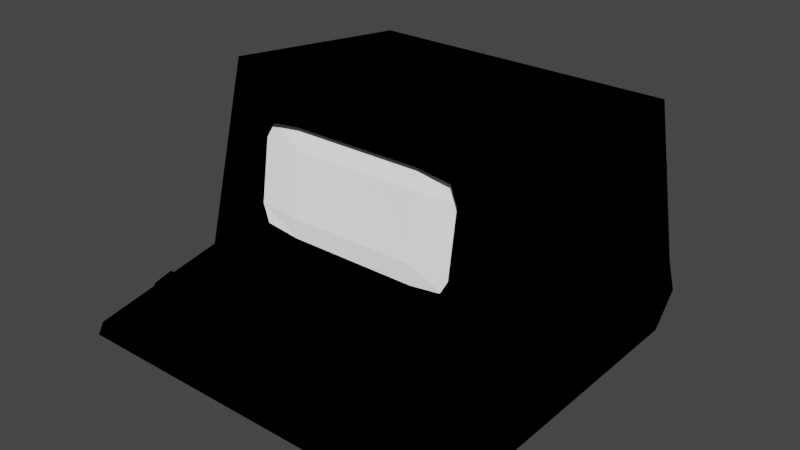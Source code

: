 # Source: terminal.blend  (saved by Blender 2.82.7; exported with 4.5.12 LTS)
import bpy
from mathutils import Matrix  # noqa: F401  (used for matrix-valued properties, if any)

bpy.ops.wm.read_factory_settings(use_empty=True)
scene = bpy.context.scene
scene.name = 'Scene'

# ---- collections
col_collection = bpy.data.collections.new('Collection'); scene.collection.children.link(col_collection)

# ---- images (referenced by path relative to the original .blend; pixels are not part of the script)
import os
ASSET_DIR = os.environ.get("B2B_ASSET_DIR", "")  # directory of the original .blend (textures are referenced by path, not embedded)
HERE = os.path.dirname(os.path.abspath(__file__))  # packed textures are extracted next to this script under _unpacked/

def load_image(name, relpath, width, height, colorspace="sRGB"):
    """Load a texture the original file referenced (path relative to the .blend, or extracted next to this script)."""
    p = next((c for c in (os.path.join(HERE, relpath), os.path.join(ASSET_DIR, relpath)) if relpath and os.path.exists(c)), "")
    if p:
        img = bpy.data.images.load(p, check_existing=True)
        img.name = name
    else:  # same state as the original file: an image datablock whose file is absent (Cycles renders it pink)
        img = bpy.data.images.new(name, width, height)
        img.source = "FILE"
        img.filepath = "//" + (relpath or name)
    img.colorspace_settings.name = colorspace
    return img
img_emission_map = load_image('Emission Map', 'Terminal_Emission.png', 1024, 1024, 'sRGB')

# ---- materials (node trees are filled in below, after node groups)
mat_terminal_hull = bpy.data.materials.new('Terminal Hull')
mat_terminal_hull.alpha_threshold = 0.0
mat_terminal_hull.line_color = (0.0, 0.0, 0.0, 1.0)
mat_terminal_hull_darker = bpy.data.materials.new('Terminal Hull Darker')
mat_terminal_screen = bpy.data.materials.new('Terminal Screen')
mat_keyboard = bpy.data.materials.new('Keyboard')
mat_black = bpy.data.materials.new('Black')
mat_white = bpy.data.materials.new('White')
mat_texture = bpy.data.materials.new('Texture')

# ---- material node trees
mat_terminal_hull.use_nodes = True; mat_terminal_hull.node_tree.nodes.clear()
_N = mat_terminal_hull.node_tree.nodes; _L = mat_terminal_hull.node_tree.links
n0 = _N.new('ShaderNodeOutputMaterial'); n0.name = 'Material Output'; n0.location = (257, 137)
n1 = _N.new('ShaderNodeBsdfDiffuse'); n1.name = 'Diffuse BSDF'; n1.location = (57, 137)
n1.inputs[0].default_value = (0.04231, 0.06301, 0.08022, 1.0)
n2 = _N.new('ShaderNodeTexImage'); n2.name = 'Image Texture.001'; n2.location = (-433, 302)
n2.image = img_emission_map
_L.new(n1.outputs[0], n0.inputs[0])
n0.is_active_output = True
mat_terminal_hull_darker.use_nodes = True; mat_terminal_hull_darker.node_tree.nodes.clear()
_N = mat_terminal_hull_darker.node_tree.nodes; _L = mat_terminal_hull_darker.node_tree.links
n0 = _N.new('ShaderNodeOutputMaterial'); n0.name = 'Material Output'; n0.location = (300, 300)
n1 = _N.new('ShaderNodeBsdfDiffuse'); n1.name = 'Diffuse BSDF'; n1.location = (10, 300)
n1.inputs[0].default_value = (0.02956, 0.04092, 0.05448, 1.0)
n1.inputs[1].default_value = 0.5
n2 = _N.new('ShaderNodeTexImage'); n2.name = 'Image Texture'; n2.location = (-357, 245)
n2.image = img_emission_map
_L.new(n1.outputs[0], n0.inputs[0])
n0.is_active_output = True
mat_terminal_screen.use_nodes = True; mat_terminal_screen.node_tree.nodes.clear()
_N = mat_terminal_screen.node_tree.nodes; _L = mat_terminal_screen.node_tree.links
n0 = _N.new('ShaderNodeOutputMaterial'); n0.name = 'Material Output'; n0.location = (300, 300)
n1 = _N.new('ShaderNodeBsdfDiffuse'); n1.name = 'Diffuse BSDF'; n1.location = (10, 300)
n1.inputs[0].default_value = (0.8228, 0.2874, 0.01681, 1.0)
n1.inputs[1].default_value = 0.5
n2 = _N.new('ShaderNodeTexImage'); n2.name = 'Image Texture'; n2.location = (-357, 245)
n2.image = img_emission_map
_L.new(n1.outputs[0], n0.inputs[0])
n0.is_active_output = True
mat_keyboard.use_nodes = True; mat_keyboard.node_tree.nodes.clear()
_N = mat_keyboard.node_tree.nodes; _L = mat_keyboard.node_tree.links
n0 = _N.new('ShaderNodeOutputMaterial'); n0.name = 'Material Output'; n0.location = (300, 300)
n1 = _N.new('ShaderNodeBsdfDiffuse'); n1.name = 'Diffuse BSDF'; n1.location = (10, 300)
n1.inputs[0].default_value = (1.0, 1.0, 1.0, 1.0)
n1.inputs[1].default_value = 0.5
n2 = _N.new('ShaderNodeTexImage'); n2.name = 'Image Texture'; n2.location = (-357, 245)
n2.image = img_emission_map
_L.new(n1.outputs[0], n0.inputs[0])
n0.is_active_output = True
mat_black.use_nodes = True; mat_black.node_tree.nodes.clear()
_N = mat_black.node_tree.nodes; _L = mat_black.node_tree.links
n0 = _N.new('ShaderNodeOutputMaterial'); n0.name = 'Material Output'; n0.location = (300, 300)
n1 = _N.new('ShaderNodeBsdfDiffuse'); n1.name = 'Diffuse BSDF'; n1.location = (10, 300)
n1.inputs[0].default_value = (0.0, 0.0, 0.0, 1.0)
n1.inputs[1].default_value = 0.5
n2 = _N.new('ShaderNodeTexImage'); n2.name = 'Image Texture'; n2.location = (-357, 245)
n2.image = img_emission_map
_L.new(n1.outputs[0], n0.inputs[0])
n0.is_active_output = True
mat_white.use_nodes = True; mat_white.node_tree.nodes.clear()
_N = mat_white.node_tree.nodes; _L = mat_white.node_tree.links
n0 = _N.new('ShaderNodeOutputMaterial'); n0.name = 'Material Output'; n0.location = (300, 300)
n1 = _N.new('ShaderNodeBsdfDiffuse'); n1.name = 'Diffuse BSDF'; n1.location = (10, 300)
n1.inputs[0].default_value = (1.0, 1.0, 1.0, 1.0)
n1.inputs[1].default_value = 0.5
n2 = _N.new('ShaderNodeTexImage'); n2.name = 'Image Texture'; n2.location = (-357, 245)
n2.image = img_emission_map
_L.new(n1.outputs[0], n0.inputs[0])
n0.is_active_output = True
mat_texture.use_nodes = True; mat_texture.node_tree.nodes.clear()
_N = mat_texture.node_tree.nodes; _L = mat_texture.node_tree.links
n0 = _N.new('ShaderNodeOutputMaterial'); n0.name = 'Material Output'; n0.location = (300, 300)
n1 = _N.new('ShaderNodeBsdfDiffuse'); n1.name = 'Diffuse BSDF'; n1.location = (10, 300)
n1.inputs[1].default_value = 0.5
n2 = _N.new('ShaderNodeTexImage'); n2.name = 'Image Texture'; n2.location = (-357, 245)
n2.image = img_emission_map
_L.new(n1.outputs[0], n0.inputs[0])
n0.is_active_output = True

# ---- world
world_world = bpy.data.worlds.new('World'); scene.world = world_world
world_world.use_nodes = True; world_world.node_tree.nodes.clear()
_N = world_world.node_tree.nodes; _L = world_world.node_tree.links
n0 = _N.new('ShaderNodeOutputWorld'); n0.name = 'World Output'; n0.location = (300, 300)
n1 = _N.new('ShaderNodeBackground'); n1.name = 'Background'; n1.location = (10, 300)
n1.inputs[0].default_value = (0.05088, 0.05088, 0.05088, 1.0)
_L.new(n1.outputs[0], n0.inputs[0])
n0.is_active_output = True
world_world.color = (0.05088, 0.05088, 0.05088)
world_world.use_sun_shadow = False
world_world.sun_shadow_jitter_overblur = 0.0

# ---- meshes
me_cube_001 = bpy.data.meshes.new('Cube.001')
me_cube_001.from_pydata([(-0.9723, -1.005, -0.1665), (-0.9723, -0.8476, 0.8686), (-1.389, 1.063, -0.4378), (-1.21, 0.9833, 0.9186), (1.217, -1.005, -0.1665), (1.217, -0.8476, 0.8686), (1.628, 1.063, -0.4378), (1.461, 0.9833, 0.9186), (-1.476, -1.011, -0.7959), (-1.445, 1.063, -0.6736), (1.715, -1.011, -0.7959), (1.685, 1.063, -0.6736), (-1.389, -1.043, -1.024), (-1.389, 0.9584, -1.024), (1.628, -1.043, -1.024), (1.628, 0.9584, -1.024), (-1.445, -2.15, -0.6827), (1.685, -2.15, -0.6736), (-1.476, -2.182, -0.7959), (1.715, -2.182, -0.7959), (-1.389, -1.974, -1.024), (1.628, -1.974, -1.024), (-1.389, -1.043, -0.4378), (-1.21, -0.8029, 1.139), (1.461, -0.8029, 1.139), (1.628, -1.043, -0.4378), (-0.9723, -0.9729, 0.04033), (-0.9723, -0.9409, 0.2472), (-0.9723, -0.9094, 0.4542), (-0.9723, -0.8783, 0.6613), (1.217, -0.8783, 0.6613), (1.217, -0.9094, 0.4542), (1.217, -0.9409, 0.2472), (1.217, -0.9729, 0.04033), (-0.5344, -1.0, -0.1678), (-0.09643, -0.9955, -0.1689), (0.3415, -0.9955, -0.1689), (0.7795, -1.0, -0.1678), (0.7795, -0.8423, 0.8672), (0.3415, -0.8378, 0.8661), (-0.09643, -0.8378, 0.8661), (-0.5344, -0.8423, 0.8672), (-0.06167, -0.9849, 0.637), (0.3068, -0.9849, 0.637), (0.6752, -0.9849, 0.637), (-0.4301, -0.9849, 0.637), (-0.06167, -1.011, 0.4629), (0.3068, -1.011, 0.4629), (0.6752, -1.011, 0.4629), (-0.4301, -1.011, 0.4629), (-0.06167, -1.038, 0.2888), (0.3068, -1.038, 0.2888), (0.6752, -1.038, 0.2888), (-0.4301, -1.038, 0.2888), (-0.06167, -1.064, 0.1146), (0.3068, -1.064, 0.1146), (0.6752, -1.064, 0.1146), (-0.4301, -1.064, 0.1146), (-0.7985, -0.9342, 0.6278), (-0.7258, -0.9129, 0.7676), (1.044, -1.014, 0.1054), (0.9709, -1.035, -0.03434), (0.6752, -1.04, -0.06872), (-0.4301, -0.9077, 0.802), (-0.7258, -1.035, -0.03434), (-0.7985, -1.014, 0.1054), (-0.7985, -0.9873, 0.2796), (-0.7985, -0.9607, 0.4537), (0.9709, -0.9129, 0.7676), (1.044, -0.9342, 0.6278), (1.044, -0.9607, 0.4537), (1.044, -0.9873, 0.2796), (-0.4301, -1.04, -0.06872), (-0.06167, -1.04, -0.06872), (0.3068, -1.04, -0.06872), (0.6752, -0.9077, 0.802), (0.3068, -0.9077, 0.802), (-0.06167, -0.9077, 0.802), (-0.4301, -1.064, 0.1146), (0.6752, -1.064, 0.1146), (0.3068, -1.064, 0.1146), (-0.06167, -1.064, 0.1146), (-0.4301, -1.038, 0.2888), (0.6752, -1.038, 0.2888), (-0.4301, -1.011, 0.4629), (0.6752, -1.011, 0.4629), (-0.4301, -0.9849, 0.637), (0.6752, -0.9849, 0.637), (0.3068, -0.9849, 0.637), (-0.06167, -0.9849, 0.637), (-0.9723, -0.9508, 0.6739), (-0.9723, -0.9201, 0.8811), (1.217, -1.045, 0.05288), (1.217, -1.078, -0.1539), (0.7795, -1.072, -0.1553), (-0.5344, -0.9148, 0.8798), (-0.9723, -1.078, -0.1539), (-0.9723, -1.045, 0.05288), (-0.9723, -1.013, 0.2598), (-0.9723, -0.9819, 0.4668), (1.217, -0.9201, 0.8811), (1.217, -0.9508, 0.6739), (1.217, -0.9819, 0.4668), (1.217, -1.013, 0.2598), (-0.5344, -1.072, -0.1553), (-0.09643, -1.068, -0.1564), (0.3415, -1.068, -0.1564), (0.7795, -0.9148, 0.8798), (0.3415, -0.9104, 0.8787), (-0.09643, -0.9104, 0.8787), (1.044, -1.033, 0.4662), (0.6752, -0.9802, 0.8145), (1.044, -1.007, 0.6404), (0.9709, -0.9854, 0.7801), (0.3068, -1.113, -0.05617), (-0.7985, -1.033, 0.4662), (-0.06167, -1.113, -0.05617), (0.6752, -1.113, -0.05617), (-0.7985, -1.06, 0.2921), (-0.4301, -1.113, -0.05617), (0.9709, -1.108, -0.0218), (-0.4301, -0.9802, 0.8145), (-0.7985, -1.086, 0.118), (-0.7258, -1.108, -0.0218), (1.044, -1.086, 0.118), (1.044, -1.06, 0.2921), (-0.7258, -0.9854, 0.7801), (-0.7985, -1.007, 0.6404), (0.3068, -0.9802, 0.8145), (-0.06167, -0.9802, 0.8145), (-1.352, -1.758, -0.6011), (-1.302, -1.736, -0.471), (-1.352, -1.496, -0.5406), (-1.302, -1.573, -0.433), (-1.083, -1.758, -0.6011), (-1.133, -1.736, -0.471), (-1.083, -1.496, -0.5406), (-1.133, -1.573, -0.433), (-1.039, -1.758, -0.6011), (-0.9886, -1.736, -0.471), (-1.039, -1.496, -0.5406), (-0.9886, -1.573, -0.433), (-0.7702, -1.758, -0.6011), (-0.8203, -1.736, -0.471), (-0.7702, -1.496, -0.5406), (-0.8203, -1.573, -0.433), (-0.7117, -1.758, -0.6011), (-0.6617, -1.736, -0.471), (-0.7117, -1.496, -0.5406), (-0.6617, -1.573, -0.433), (-0.4433, -1.758, -0.6011), (-0.4934, -1.736, -0.471), (-0.4433, -1.496, -0.5406), (-0.4934, -1.573, -0.433), (-0.3986, -1.758, -0.6011), (-0.3486, -1.736, -0.471), (-0.3986, -1.496, -0.5406), (-0.3486, -1.573, -0.433), (-0.1302, -1.758, -0.6011), (-0.1803, -1.736, -0.471), (-0.1302, -1.496, -0.5406), (-0.1803, -1.573, -0.433), (-0.06712, -1.758, -0.6011), (-0.01706, -1.736, -0.471), (-0.06712, -1.496, -0.5406), (-0.01706, -1.573, -0.433), (0.2013, -1.758, -0.6011), (0.1512, -1.736, -0.471), (0.2013, -1.496, -0.5406), (0.1512, -1.573, -0.433), (0.246, -1.758, -0.6011), (0.296, -1.736, -0.471), (0.246, -1.496, -0.5406), (0.296, -1.573, -0.433), (0.5144, -1.758, -0.6011), (0.4643, -1.736, -0.471), (0.5144, -1.496, -0.5406), (0.4643, -1.573, -0.433), (-0.963, -1.232, -0.3547), (-0.913, -1.156, -0.4623), (-0.963, -1.396, -0.3927), (-0.913, -1.417, -0.5228), (-1.131, -1.232, -0.3547), (-1.181, -1.156, -0.4623), (-1.131, -1.396, -0.3927), (-1.181, -1.417, -0.5228), (0.5856, -1.755, -0.6011), (0.6356, -1.734, -0.471), (0.5856, -1.494, -0.5406), (0.6356, -1.57, -0.433), (0.854, -1.755, -0.6011), (0.8039, -1.734, -0.471), (0.854, -1.494, -0.5406), (0.8039, -1.57, -0.433), (-0.8683, -1.417, -0.5228), (-0.8182, -1.396, -0.3927), (-0.8683, -1.156, -0.4623), (-0.8182, -1.232, -0.3547), (-0.5999, -1.417, -0.5228), (-0.6499, -1.396, -0.3927), (-0.5999, -1.156, -0.4623), (-0.6499, -1.232, -0.3547), (-0.5414, -1.417, -0.5228), (-0.4913, -1.396, -0.3927), (-0.5414, -1.156, -0.4623), (-0.4913, -1.232, -0.3547), (-0.273, -1.417, -0.5228), (-0.323, -1.396, -0.3927), (-0.273, -1.156, -0.4623), (-0.323, -1.232, -0.3547), (-0.2283, -1.417, -0.5228), (-0.1782, -1.396, -0.3927), (-0.2283, -1.156, -0.4623), (-0.1782, -1.232, -0.3547), (0.04011, -1.417, -0.5228), (-0.00994, -1.396, -0.3927), (0.04011, -1.156, -0.4623), (-0.00994, -1.232, -0.3547), (0.1032, -1.417, -0.5228), (0.1533, -1.396, -0.3927), (0.1032, -1.156, -0.4623), (0.1533, -1.232, -0.3547), (0.3716, -1.417, -0.5228), (0.3216, -1.396, -0.3927), (0.3716, -1.156, -0.4623), (0.3216, -1.232, -0.3547), (0.4163, -1.417, -0.5228), (0.4664, -1.396, -0.3927), (0.4163, -1.156, -0.4623), (0.4664, -1.232, -0.3547), (0.6847, -1.417, -0.5228), (0.6347, -1.396, -0.3927), (0.6847, -1.156, -0.4623), (0.6347, -1.232, -0.3547), (-0.963, -1.873, -0.4967), (-0.913, -1.796, -0.6043), (-0.963, -2.036, -0.5347), (-0.913, -2.058, -0.6648), (-1.131, -1.873, -0.4967), (-1.181, -1.796, -0.6043), (-1.131, -2.036, -0.5347), (-1.181, -2.058, -0.6648), (-0.8683, -2.058, -0.6648), (-0.8182, -2.036, -0.5347), (-0.8683, -1.796, -0.6043), (-0.8182, -1.873, -0.4967), (-0.5999, -2.058, -0.6648), (-0.6499, -2.036, -0.5347), (-0.5999, -1.796, -0.6043), (-0.6499, -1.873, -0.4967), (-0.5414, -2.058, -0.6648), (-0.4913, -2.036, -0.5347), (-0.5414, -1.796, -0.6043), (-0.4913, -1.873, -0.4967), (-0.273, -2.058, -0.6648), (-0.323, -2.036, -0.5347), (-0.273, -1.796, -0.6043), (-0.323, -1.873, -0.4967), (-0.2283, -2.058, -0.6648), (-0.1782, -2.036, -0.5347), (-0.2283, -1.796, -0.6043), (-0.1782, -1.873, -0.4967), (0.04011, -2.058, -0.6648), (-0.00994, -2.036, -0.5347), (0.04011, -1.796, -0.6043), (-0.00994, -1.873, -0.4967), (0.1032, -2.058, -0.6648), (0.1533, -2.036, -0.5347), (0.1032, -1.796, -0.6043), (0.1533, -1.873, -0.4967), (0.3716, -2.058, -0.6648), (0.3216, -2.036, -0.5347), (0.3716, -1.796, -0.6043), (0.3216, -1.873, -0.4967), (0.4163, -2.058, -0.6648), (0.4664, -2.036, -0.5347), (0.4163, -1.796, -0.6043), (0.4664, -1.873, -0.4967), (0.6847, -2.058, -0.6648), (0.6347, -2.036, -0.5347), (0.6847, -1.796, -0.6043), (0.6347, -1.873, -0.4967), (0.9115, -1.758, -0.6011), (0.9615, -1.736, -0.471), (0.9115, -1.496, -0.5406), (0.9615, -1.573, -0.433), (1.18, -1.758, -0.6011), (1.13, -1.736, -0.471), (1.18, -1.496, -0.5406), (1.13, -1.573, -0.433), (1.251, -1.755, -0.6011), (1.301, -1.734, -0.471), (1.251, -1.494, -0.5406), (1.301, -1.57, -0.433), (1.519, -1.755, -0.6011), (1.469, -1.734, -0.471), (1.519, -1.494, -0.5406), (1.469, -1.57, -0.433), (0.7687, -1.417, -0.5228), (0.8188, -1.396, -0.3927), (0.7687, -1.156, -0.4623), (0.8188, -1.232, -0.3547), (1.037, -1.417, -0.5228), (0.987, -1.396, -0.3927), (1.037, -1.156, -0.4623), (0.987, -1.232, -0.3547), (1.082, -1.417, -0.5228), (1.132, -1.396, -0.3927), (1.082, -1.156, -0.4623), (1.132, -1.232, -0.3547), (1.35, -1.417, -0.5228), (1.3, -1.396, -0.3927), (1.35, -1.156, -0.4623), (1.3, -1.232, -0.3547), (0.7687, -2.058, -0.6648), (0.8188, -2.036, -0.5347), (0.7687, -1.796, -0.6043), (0.8188, -1.873, -0.4967), (1.037, -2.058, -0.6648), (0.987, -2.036, -0.5347), (1.037, -1.796, -0.6043), (0.987, -1.873, -0.4967), (1.082, -2.058, -0.6648), (1.132, -2.036, -0.5347), (1.082, -1.796, -0.6043), (1.132, -1.873, -0.4967), (1.35, -2.058, -0.6648), (1.3, -2.036, -0.5347), (1.35, -1.796, -0.6043), (1.3, -1.873, -0.4967), (1.61, -0.3465, -0.2507), (1.589, -0.5269, -0.06563), (1.604, -0.4753, -0.1953), (1.513, -0.5159, 0.6154), (1.493, -0.3296, 0.7946), (1.498, -0.4601, 0.7433), (1.591, 0.5251, -0.08243), (1.612, 0.3388, -0.2616), (1.606, 0.4693, -0.2104), (1.494, 0.3557, 0.7837), (1.515, 0.5361, 0.5986), (1.5, 0.4845, 0.7283), (1.827, -0.5269, -0.03882), (1.848, -0.3465, -0.2239), (1.842, -0.4753, -0.1685), (1.73, -0.3296, 0.8214), (1.751, -0.5159, 0.6422), (1.736, -0.4601, 0.7702), (1.849, 0.3388, -0.2348), (1.829, 0.5251, -0.05563), (1.844, 0.4693, -0.1836), (1.753, 0.5361, 0.6254), (1.732, 0.3557, 0.8105), (1.738, 0.4845, 0.7551), (1.757, 0.323, 0.5871), (1.526, 0.323, 0.5603), (1.742, 0.004183, 0.7184), (1.512, 0.004183, 0.6915), (1.757, -0.3147, 0.5871), (1.526, -0.3147, 0.5603), (1.793, -0.4467, 0.2703), (1.562, -0.4467, 0.2435), (1.793, 0.4551, 0.2703), (1.562, 0.4551, 0.2435), (1.828, -0.3147, -0.04658), (1.598, -0.3147, -0.07339), (1.828, 0.323, -0.04658), (1.598, 0.323, -0.07339), (1.843, 0.004183, -0.1778), (1.613, 0.004183, -0.2046), (1.558, 0.08422, 0.2156), (1.762, 0.08422, 0.2387), (1.563, 0.06814, 0.1664), (1.768, 0.06814, 0.1895), (1.567, 0.02603, 0.136), (1.771, 0.02603, 0.1591), (1.567, -0.02603, 0.136), (1.771, -0.02603, 0.1591), (1.563, -0.06814, 0.1664), (1.768, -0.06814, 0.1895), (1.558, -0.08422, 0.2156), (1.762, -0.08422, 0.2387), (1.552, -0.06814, 0.2648), (1.757, -0.06814, 0.2879), (1.549, -0.02603, 0.2952), (1.753, -0.02603, 0.3183), (1.549, 0.02603, 0.2952), (1.753, 0.02603, 0.3183), (1.552, 0.06814, 0.2648), (1.757, 0.06814, 0.2879), (1.555, 0.3905, 0.2435), (1.759, 0.3905, 0.2665), (1.681, 0.3198, 0.03871), (1.579, 0.3198, 0.02726), (1.594, -0.09404, -0.1064), (1.799, -0.09404, -0.08331), (1.681, -0.2791, 0.03871), (1.579, -0.2791, 0.02726), (1.53, -0.2791, 0.4597), (1.735, -0.2791, 0.4827), (1.617, -0.09404, 0.6047), (1.515, -0.09404, 0.5933)], [], [(22, 23, 3, 2), (2, 3, 7, 6), (6, 7, 24, 25), (51, 47, 46, 50), (22, 2, 9, 8), (7, 3, 23, 24), (9, 11, 15, 13), (6, 25, 10, 11), (8, 12, 20, 18), (2, 6, 11, 9), (13, 15, 14, 12), (11, 10, 14, 15), (8, 9, 13, 12), (10, 25, 17, 19), (17, 16, 18, 19), (19, 18, 20, 21), (12, 14, 21, 20), (25, 22, 16, 17), (22, 8, 18, 16), (14, 10, 19, 21), (0, 26, 27, 28, 29, 1, 23, 22), (5, 30, 31, 32, 33, 4, 25, 24), (4, 37, 36, 35, 34, 0, 22, 25), (1, 41, 40, 39, 38, 5, 24, 23), (52, 48, 47, 51), (54, 50, 53, 57), (55, 51, 50, 54), (56, 52, 51, 55), (29, 28, 99, 90), (74, 73, 116, 114), (58, 59, 126, 127), (28, 27, 98, 99), (73, 72, 119, 116), (40, 41, 95, 109), (27, 26, 97, 98), (72, 64, 123, 119), (39, 40, 109, 108), (26, 0, 96, 97), (71, 60, 124, 125), (38, 39, 108, 107), (70, 71, 125, 110), (5, 38, 107, 100), (69, 70, 110, 112), (36, 37, 94, 106), (68, 69, 112, 113), (35, 36, 106, 105), (67, 58, 127, 115), (34, 35, 105, 104), (86, 63, 59, 58), (72, 78, 65, 64), (78, 82, 66, 65), (82, 84, 67, 66), (84, 86, 58, 67), (61, 60, 79, 62), (62, 79, 80, 74), (74, 80, 81, 73), (73, 81, 78, 72), (60, 71, 83, 79), (71, 70, 85, 83), (70, 69, 87, 85), (69, 68, 75, 87), (87, 75, 76, 88), (88, 76, 77, 89), (89, 77, 63, 86), (50, 46, 49, 53), (48, 44, 43, 47), (47, 43, 42, 46), (46, 42, 45, 49), (103, 102, 110, 125), (107, 108, 128, 111), (102, 101, 112, 110), (100, 107, 111, 113), (101, 100, 113, 112), (106, 94, 117, 114), (90, 99, 115, 127), (105, 106, 114, 116), (95, 91, 126, 121), (99, 98, 118, 115), (104, 105, 116, 119), (94, 93, 120, 117), (98, 97, 122, 118), (96, 104, 119, 123), (93, 92, 124, 120), (109, 95, 121, 129), (97, 96, 123, 122), (92, 103, 125, 124), (91, 90, 127, 126), (108, 109, 129, 128), (60, 61, 120, 124), (62, 74, 114, 117), (30, 5, 100, 101), (61, 62, 117, 120), (75, 68, 113, 111), (31, 30, 101, 102), (59, 63, 121, 126), (1, 29, 90, 91), (76, 75, 111, 128), (32, 31, 102, 103), (64, 65, 122, 123), (4, 33, 92, 93), (77, 76, 128, 129), (33, 32, 103, 92), (65, 66, 118, 122), (37, 4, 93, 94), (63, 77, 129, 121), (0, 34, 104, 96), (66, 67, 115, 118), (41, 1, 91, 95), (130, 131, 133, 132), (132, 133, 137, 136), (136, 137, 135, 134), (134, 135, 131, 130), (138, 139, 141, 140), (137, 133, 131, 135), (140, 141, 145, 144), (144, 145, 143, 142), (142, 143, 139, 138), (145, 141, 139, 143), (146, 147, 149, 148), (148, 149, 153, 152), (152, 153, 151, 150), (150, 151, 147, 146), (153, 149, 147, 151), (154, 155, 157, 156), (156, 157, 161, 160), (160, 161, 159, 158), (158, 159, 155, 154), (161, 157, 155, 159), (162, 163, 165, 164), (164, 165, 169, 168), (168, 169, 167, 166), (166, 167, 163, 162), (169, 165, 163, 167), (170, 171, 173, 172), (172, 173, 177, 176), (176, 177, 175, 174), (174, 175, 171, 170), (177, 173, 171, 175), (194, 195, 197, 196), (181, 180, 184, 185), (179, 178, 180, 181), (183, 182, 178, 179), (185, 184, 182, 183), (186, 187, 189, 188), (188, 189, 193, 192), (192, 193, 191, 190), (190, 191, 187, 186), (193, 189, 187, 191), (178, 182, 184, 180), (196, 197, 201, 200), (200, 201, 199, 198), (198, 199, 195, 194), (201, 197, 195, 199), (202, 203, 205, 204), (204, 205, 209, 208), (208, 209, 207, 206), (206, 207, 203, 202), (209, 205, 203, 207), (210, 211, 213, 212), (212, 213, 217, 216), (216, 217, 215, 214), (214, 215, 211, 210), (217, 213, 211, 215), (218, 219, 221, 220), (220, 221, 225, 224), (224, 225, 223, 222), (222, 223, 219, 218), (225, 221, 219, 223), (226, 227, 229, 228), (228, 229, 233, 232), (232, 233, 231, 230), (230, 231, 227, 226), (233, 229, 227, 231), (242, 243, 245, 244), (237, 236, 240, 241), (235, 234, 236, 237), (239, 238, 234, 235), (241, 240, 238, 239), (234, 238, 240, 236), (244, 245, 249, 248), (248, 249, 247, 246), (246, 247, 243, 242), (249, 245, 243, 247), (250, 251, 253, 252), (252, 253, 257, 256), (256, 257, 255, 254), (254, 255, 251, 250), (257, 253, 251, 255), (258, 259, 261, 260), (260, 261, 265, 264), (264, 265, 263, 262), (262, 263, 259, 258), (265, 261, 259, 263), (266, 267, 269, 268), (268, 269, 273, 272), (272, 273, 271, 270), (270, 271, 267, 266), (273, 269, 267, 271), (274, 275, 277, 276), (276, 277, 281, 280), (280, 281, 279, 278), (278, 279, 275, 274), (281, 277, 275, 279), (282, 283, 285, 284), (284, 285, 289, 288), (288, 289, 287, 286), (286, 287, 283, 282), (289, 285, 283, 287), (290, 291, 293, 292), (292, 293, 297, 296), (296, 297, 295, 294), (294, 295, 291, 290), (297, 293, 291, 295), (298, 299, 301, 300), (300, 301, 305, 304), (304, 305, 303, 302), (302, 303, 299, 298), (305, 301, 299, 303), (306, 307, 309, 308), (308, 309, 313, 312), (312, 313, 311, 310), (310, 311, 307, 306), (313, 309, 307, 311), (314, 315, 317, 316), (316, 317, 321, 320), (320, 321, 319, 318), (318, 319, 315, 314), (321, 317, 315, 319), (322, 323, 325, 324), (324, 325, 329, 328), (328, 329, 327, 326), (326, 327, 323, 322), (329, 325, 323, 327), (342, 346, 333, 331), (348, 350, 349, 362, 366, 368, 364, 360, 342, 344, 343), (352, 339, 334, 345), (336, 340, 351, 349), (348, 337, 338, 350), (350, 338, 336, 349), (339, 352, 353, 341), (341, 353, 351, 340), (330, 343, 344, 332), (332, 344, 342, 331), (345, 334, 335, 347), (347, 335, 333, 346), (337, 348, 343, 330), (355, 354, 356, 357), (369, 368, 366, 367), (365, 364, 368, 369), (357, 356, 358, 359), (342, 360, 358, 356, 354, 362, 349, 351, 353, 352, 345, 347, 346), (361, 360, 364, 365), (363, 362, 354, 355), (357, 359, 361, 365, 369, 367, 363, 355), (367, 366, 362, 363), (359, 358, 360, 361), (372, 373, 375, 374), (374, 375, 377, 376), (378, 379, 381, 380), (380, 381, 383, 382), (384, 385, 387, 386), (373, 371, 389, 387, 385, 383, 381, 379, 377, 375), (386, 387, 389, 388), (388, 389, 371, 370), (390, 391, 392, 393), (371, 391, 390, 370), (373, 392, 391, 371), (372, 393, 392, 373), (370, 390, 393, 372), (394, 395, 396, 397), (377, 395, 394, 376), (379, 396, 395, 377), (378, 397, 396, 379), (376, 394, 397, 378), (398, 399, 400, 401), (383, 399, 398, 382), (385, 400, 399, 383), (384, 401, 400, 385), (382, 398, 401, 384)])
me_cube_001.polygons.foreach_set('material_index', [4, 4, 4, 5, 4, 4, 4, 4, 4, 4, 4, 4, 4, 4, 4, 4, 4, 4, 4, 4, 4, 4, 4, 4, 5, 5, 5, 5, 4, 4, 4, 4, 4, 4, 4, 4, 4, 4, 4, 4, 4, 4, 4, 4, 4, 4, 4, 4, 5, 5, 5, 5, 5, 5, 5, 5, 5, 5, 5, 5, 5, 5, 5, 5, 5, 5, 5, 5, 4, 4, 4, 4, 4, 4, 4, 4, 4, 4, 4, 4, 4, 4, 4, 4, 4, 4, 4, 4, 4, 4, 4, 4, 4, 4, 4, 4, 4, 4, 4, 4, 4, 4, 4, 4, 4, 4, 4, 4, 4, 4, 4, 4, 4, 4, 4, 4, 4, 4, 4, 4, 4, 4, 4, 4, 4, 4, 4, 4, 4, 4, 4, 4, 4, 4, 4, 4, 4, 4, 4, 4, 4, 4, 4, 4, 4, 4, 4, 4, 4, 4, 4, 4, 4, 4, 4, 4, 4, 4, 4, 4, 4, 4, 4, 4, 4, 4, 4, 4, 4, 4, 4, 4, 4, 4, 4, 4, 4, 4, 4, 4, 4, 4, 4, 4, 4, 4, 4, 4, 4, 4, 4, 4, 4, 4, 4, 4, 4, 4, 4, 4, 4, 4, 4, 4, 4, 4, 4, 4, 4, 4, 4, 4, 4, 4, 4, 4, 4, 4, 4, 4, 4, 4, 4, 4, 4, 4, 4, 4, 4, 4, 4, 4, 4, 4, 4, 4, 4, 4, 4, 4, 4, 4, 4, 4, 4, 4, 4, 4, 4, 4, 4, 4, 4, 4, 4, 4, 4, 4, 4, 4, 4, 4, 4, 4, 4, 4, 4, 4, 4, 4, 4, 4, 4, 4, 4, 4, 4, 4, 4])
_uv = me_cube_001.uv_layers.new(name='UVMap')
_uv.uv.foreach_set('vector', [0.1402, 0.4667, 0.02028, 0.4471, 0.03839, 0.3121, 0.142, 0.3073, 0.1873, 0.2701, 0.2013, 0.1673, 0.4034, 0.1681, 0.4157, 0.271, 0.4607, 0.3086, 0.5642, 0.3143, 0.5812, 0.4494, 0.4613, 0.468, 0.6935, 0.8369, 0.6935, 0.8749, 0.614, 0.8749, 0.614, 0.8369, 0.1402, 0.4667, 0.142, 0.3073, 0.1604, 0.3075, 0.1681, 0.4646, 0.4034, 0.1681, 0.2013, 0.1673, 0.2018, 0.03106, 0.404, 0.03188, 0.183, 0.2879, 0.4199, 0.2889, 0.4155, 0.3165, 0.1872, 0.3156, 0.4607, 0.3086, 0.4613, 0.468, 0.4334, 0.4656, 0.4424, 0.3086, 0.1681, 0.4646, 0.1865, 0.467, 0.1863, 0.5375, 0.1677, 0.5531, 0.1873, 0.2701, 0.4157, 0.271, 0.4199, 0.2889, 0.183, 0.2879, 0.1872, 0.3156, 0.4155, 0.3165, 0.4149, 0.468, 0.1865, 0.467, 0.4424, 0.3086, 0.4334, 0.4656, 0.4149, 0.468, 0.4155, 0.3165, 0.1681, 0.4646, 0.1604, 0.3075, 0.1872, 0.3156, 0.1865, 0.467, 0.4334, 0.4656, 0.4612, 0.4682, 0.4425, 0.5518, 0.433, 0.5542, 0.4188, 0.5713, 0.1818, 0.5697, 0.1796, 0.5608, 0.4211, 0.5618, 0.4211, 0.5618, 0.1796, 0.5608, 0.1863, 0.5375, 0.4146, 0.5384, 0.1865, 0.467, 0.4149, 0.468, 0.4146, 0.5384, 0.1863, 0.5375, 0.4139, 0.657, 0.1856, 0.6555, 0.1818, 0.5697, 0.4188, 0.5713, 0.1402, 0.4669, 0.1681, 0.4646, 0.1677, 0.5531, 0.1589, 0.5507, 0.4149, 0.468, 0.4334, 0.4656, 0.433, 0.5542, 0.4146, 0.5384, 0.6245, 0.5477, 0.6245, 0.5696, 0.6245, 0.5915, 0.6245, 0.6134, 0.6245, 0.6354, 0.6245, 0.6573, 0.5996, 0.686, 0.5809, 0.519, 0.8539, 0.6573, 0.8539, 0.6354, 0.8539, 0.6134, 0.8539, 0.5915, 0.8539, 0.5696, 0.8539, 0.5477, 0.8969, 0.519, 0.8794, 0.686, 0.8539, 0.5477, 0.808, 0.5476, 0.7621, 0.5476, 0.7162, 0.5476, 0.6704, 0.5476, 0.6245, 0.5477, 0.5809, 0.519, 0.8969, 0.519, 0.6245, 0.6573, 0.6704, 0.6573, 0.7162, 0.6572, 0.7621, 0.6572, 0.808, 0.6573, 0.8539, 0.6573, 0.8794, 0.686, 0.5996, 0.686, 0.773, 0.8369, 0.773, 0.8749, 0.6935, 0.8749, 0.6935, 0.8369, 0.614, 0.7989, 0.614, 0.8369, 0.5345, 0.8369, 0.5345, 0.7989, 0.6935, 0.7989, 0.6935, 0.8369, 0.614, 0.8369, 0.614, 0.7989, 0.773, 0.7989, 0.773, 0.8369, 0.6935, 0.8369, 0.6935, 0.7989, 0.931, 0.3516, 0.9197, 0.3316, 0.9269, 0.3276, 0.9383, 0.3479, 0.9533, 0.1355, 0.9433, 0.178, 0.9348, 0.176, 0.9448, 0.1335, 0.9618, 0.3284, 0.9742, 0.3404, 0.969, 0.3461, 0.9553, 0.334, 0.9197, 0.3316, 0.9076, 0.3119, 0.9147, 0.3076, 0.9269, 0.3276, 0.9433, 0.178, 0.9334, 0.221, 0.9244, 0.2193, 0.9348, 0.176, 0.8369, 0.1194, 0.8502, 0.07088, 0.8584, 0.07292, 0.845, 0.1215, 0.9076, 0.3119, 0.8947, 0.2921, 0.9022, 0.2879, 0.9147, 0.3076, 0.9334, 0.221, 0.9283, 0.2582, 0.9186, 0.2586, 0.9244, 0.2193, 0.8239, 0.1674, 0.8369, 0.1194, 0.845, 0.1215, 0.832, 0.1696, 0.8947, 0.2921, 0.885, 0.2722, 0.8927, 0.2723, 0.9022, 0.2879, 0.8596, 0.3044, 0.8714, 0.3221, 0.8641, 0.328, 0.8521, 0.3087, 0.8108, 0.2158, 0.8239, 0.1674, 0.832, 0.1696, 0.8189, 0.2185, 0.8495, 0.2864, 0.8596, 0.3044, 0.8521, 0.3087, 0.8416, 0.2904, 0.7929, 0.2636, 0.8108, 0.2158, 0.8189, 0.2185, 0.8016, 0.2631, 0.8401, 0.2672, 0.8495, 0.2864, 0.8416, 0.2904, 0.831, 0.2703, 0.9246, 0.1245, 0.9367, 0.07338, 0.9453, 0.07522, 0.9331, 0.1265, 0.8358, 0.248, 0.8401, 0.2672, 0.831, 0.2703, 0.8262, 0.2485, 0.9127, 0.175, 0.9246, 0.1245, 0.9331, 0.1265, 0.9212, 0.1771, 0.9507, 0.3119, 0.9618, 0.3284, 0.9553, 0.334, 0.9437, 0.3165, 0.9008, 0.2256, 0.9127, 0.175, 0.9212, 0.1771, 0.909, 0.2281, 0.5348, 0.9128, 0.5343, 0.9519, 0.4704, 0.9434, 0.4546, 0.9127, 0.5344, 0.7593, 0.5348, 0.7991, 0.4547, 0.7983, 0.4705, 0.7677, 0.5348, 0.7991, 0.5348, 0.837, 0.4545, 0.8365, 0.4547, 0.7983, 0.5348, 0.837, 0.5348, 0.8749, 0.4545, 0.8746, 0.4545, 0.8365, 0.5348, 0.8749, 0.5348, 0.9128, 0.4546, 0.9127, 0.4545, 0.8746, 0.8373, 0.7678, 0.8531, 0.7984, 0.773, 0.7992, 0.7735, 0.7594, 0.7735, 0.7594, 0.773, 0.7992, 0.6937, 0.799, 0.6938, 0.759, 0.6938, 0.759, 0.6937, 0.799, 0.6142, 0.7989, 0.6141, 0.759, 0.6141, 0.759, 0.6142, 0.7989, 0.5348, 0.7991, 0.5344, 0.7593, 0.8531, 0.7984, 0.8533, 0.8366, 0.773, 0.837, 0.773, 0.7992, 0.8533, 0.8366, 0.8533, 0.8747, 0.773, 0.8749, 0.773, 0.837, 0.8533, 0.8747, 0.8532, 0.9129, 0.773, 0.9128, 0.773, 0.8749, 0.8532, 0.9129, 0.8374, 0.9436, 0.7734, 0.9521, 0.773, 0.9128, 0.773, 0.9128, 0.7734, 0.9521, 0.6937, 0.9524, 0.6937, 0.913, 0.6937, 0.913, 0.6937, 0.9524, 0.614, 0.9524, 0.6141, 0.913, 0.6141, 0.913, 0.614, 0.9524, 0.5343, 0.9519, 0.5348, 0.9128, 0.614, 0.8369, 0.614, 0.8749, 0.5345, 0.8749, 0.5345, 0.8369, 0.773, 0.8749, 0.773, 0.9129, 0.6935, 0.9129, 0.6935, 0.8749, 0.6935, 0.8749, 0.6935, 0.9129, 0.614, 0.9129, 0.614, 0.8749, 0.614, 0.8749, 0.614, 0.9129, 0.5345, 0.9129, 0.5345, 0.8749, 0.8348, 0.3217, 0.8229, 0.3002, 0.8416, 0.2904, 0.8521, 0.3087, 0.8189, 0.2185, 0.832, 0.1696, 0.8433, 0.1686, 0.8325, 0.2096, 0.8229, 0.3002, 0.8106, 0.2802, 0.831, 0.2703, 0.8416, 0.2904, 0.8016, 0.2631, 0.8189, 0.2185, 0.8325, 0.2096, 0.8262, 0.2485, 0.8106, 0.2802, 0.8016, 0.2631, 0.8262, 0.2485, 0.831, 0.2703, 0.9331, 0.1265, 0.9453, 0.07522, 0.9552, 0.0903, 0.9448, 0.1335, 0.9383, 0.3479, 0.9269, 0.3276, 0.9437, 0.3165, 0.9553, 0.334, 0.9212, 0.1771, 0.9331, 0.1265, 0.9448, 0.1335, 0.9348, 0.176, 0.8584, 0.07292, 0.8705, 0.0245, 0.877, 0.05499, 0.8656, 0.08729, 0.9269, 0.3276, 0.9147, 0.3076, 0.9336, 0.2993, 0.9437, 0.3165, 0.909, 0.2281, 0.9212, 0.1771, 0.9348, 0.176, 0.9244, 0.2193, 0.9453, 0.07522, 0.9562, 0.02429, 0.9659, 0.05621, 0.9552, 0.0903, 0.9147, 0.3076, 0.9022, 0.2879, 0.9234, 0.28, 0.9336, 0.2993, 0.8927, 0.2723, 0.909, 0.2281, 0.9244, 0.2193, 0.9186, 0.2586, 0.8558, 0.3676, 0.8458, 0.3441, 0.8641, 0.328, 0.8784, 0.3421, 0.845, 0.1215, 0.8584, 0.07292, 0.8656, 0.08729, 0.8543, 0.1282, 0.9022, 0.2879, 0.8927, 0.2723, 0.9186, 0.2586, 0.9234, 0.28, 0.8458, 0.3441, 0.8348, 0.3217, 0.8521, 0.3087, 0.8641, 0.328, 0.9488, 0.3691, 0.9383, 0.3479, 0.9553, 0.334, 0.969, 0.3461, 0.832, 0.1696, 0.845, 0.1215, 0.8543, 0.1282, 0.8433, 0.1686, 0.8714, 0.3221, 0.885, 0.3359, 0.8784, 0.3421, 0.8641, 0.328, 0.9637, 0.09268, 0.9533, 0.1355, 0.9448, 0.1335, 0.9552, 0.0903, 0.8036, 0.2844, 0.7929, 0.2636, 0.8016, 0.2631, 0.8106, 0.2802, 0.9742, 0.0588, 0.9637, 0.09268, 0.9552, 0.0903, 0.9659, 0.05621, 0.8407, 0.2113, 0.8358, 0.248, 0.8262, 0.2485, 0.8325, 0.2096, 0.8156, 0.3046, 0.8036, 0.2844, 0.8106, 0.2802, 0.8229, 0.3002, 0.885, 0.05775, 0.8737, 0.08984, 0.8656, 0.08729, 0.877, 0.05499, 0.9414, 0.3725, 0.931, 0.3516, 0.9383, 0.3479, 0.9488, 0.3691, 0.8514, 0.1708, 0.8407, 0.2113, 0.8325, 0.2096, 0.8433, 0.1686, 0.8272, 0.3258, 0.8156, 0.3046, 0.8229, 0.3002, 0.8348, 0.3217, 0.9283, 0.2582, 0.9318, 0.2771, 0.9234, 0.28, 0.9186, 0.2586, 0.8477, 0.3711, 0.8379, 0.3479, 0.8458, 0.3441, 0.8558, 0.3676, 0.8624, 0.1304, 0.8514, 0.1708, 0.8433, 0.1686, 0.8543, 0.1282, 0.8379, 0.3479, 0.8272, 0.3258, 0.8348, 0.3217, 0.8458, 0.3441, 0.9318, 0.2771, 0.9407, 0.2952, 0.9336, 0.2993, 0.9234, 0.28, 0.9367, 0.07338, 0.9476, 0.02256, 0.9562, 0.02429, 0.9453, 0.07522, 0.8737, 0.08984, 0.8624, 0.1304, 0.8543, 0.1282, 0.8656, 0.08729, 0.885, 0.2722, 0.9008, 0.2256, 0.909, 0.2281, 0.8927, 0.2723, 0.9407, 0.2952, 0.9507, 0.3119, 0.9437, 0.3165, 0.9336, 0.2993, 0.8502, 0.07088, 0.8623, 0.02256, 0.8705, 0.0245, 0.8584, 0.07292, 0.02782, 0.5668, 0.04163, 0.572, 0.04163, 0.5896, 0.02782, 0.5949, 0.03639, 0.6034, 0.04163, 0.5896, 0.05926, 0.5896, 0.0645, 0.6034, 0.07307, 0.5949, 0.05926, 0.5896, 0.05926, 0.572, 0.07307, 0.5668, 0.0645, 0.5582, 0.05926, 0.572, 0.04163, 0.572, 0.03639, 0.5582, 0.1649, 0.8702, 0.151, 0.865, 0.151, 0.8473, 0.1649, 0.8421, 0.05926, 0.5896, 0.04163, 0.5896, 0.04163, 0.572, 0.05926, 0.572, 0.1563, 0.8335, 0.151, 0.8473, 0.1334, 0.8473, 0.1282, 0.8335, 0.1196, 0.8421, 0.1334, 0.8473, 0.1334, 0.865, 0.1196, 0.8702, 0.1282, 0.8788, 0.1334, 0.865, 0.151, 0.865, 0.1563, 0.8788, 0.1334, 0.8473, 0.151, 0.8473, 0.151, 0.865, 0.1334, 0.865, 0.119, 0.962, 0.1051, 0.9568, 0.1051, 0.9391, 0.119, 0.9339, 0.1104, 0.9253, 0.1051, 0.9391, 0.08752, 0.9391, 0.08228, 0.9253, 0.07371, 0.9339, 0.08752, 0.9391, 0.08752, 0.9568, 0.07371, 0.962, 0.08228, 0.9706, 0.08752, 0.9568, 0.1051, 0.9568, 0.1104, 0.9706, 0.08752, 0.9391, 0.1051, 0.9391, 0.1051, 0.9568, 0.08752, 0.9568, 0.119, 0.5949, 0.1051, 0.5896, 0.1051, 0.572, 0.119, 0.5668, 0.1104, 0.5582, 0.1051, 0.572, 0.08752, 0.572, 0.08228, 0.5582, 0.07371, 0.5668, 0.08752, 0.572, 0.08752, 0.5896, 0.07371, 0.5949, 0.08228, 0.6034, 0.08752, 0.5896, 0.1051, 0.5896, 0.1104, 0.6034, 0.08752, 0.572, 0.1051, 0.572, 0.1051, 0.5896, 0.08752, 0.5896, 0.03639, 0.6493, 0.04163, 0.6355, 0.05926, 0.6355, 0.0645, 0.6493, 0.07307, 0.6408, 0.05926, 0.6355, 0.05926, 0.6179, 0.07307, 0.6127, 0.0645, 0.6041, 0.05926, 0.6179, 0.04163, 0.6179, 0.03639, 0.6041, 0.02782, 0.6127, 0.04163, 0.6179, 0.04163, 0.6355, 0.02782, 0.6408, 0.05926, 0.6179, 0.05926, 0.6355, 0.04163, 0.6355, 0.04163, 0.6179, 0.02782, 0.888, 0.04163, 0.8932, 0.04163, 0.9109, 0.02782, 0.9161, 0.03639, 0.9247, 0.04163, 0.9109, 0.05926, 0.9109, 0.0645, 0.9247, 0.07307, 0.9161, 0.05926, 0.9109, 0.05926, 0.8932, 0.07307, 0.888, 0.0645, 0.8794, 0.05926, 0.8932, 0.04163, 0.8932, 0.03639, 0.8794, 0.05926, 0.9109, 0.04163, 0.9109, 0.04163, 0.8932, 0.05926, 0.8932, 0.08228, 0.787, 0.08752, 0.7732, 0.1051, 0.7732, 0.1104, 0.787, 0.07371, 0.6585, 0.08752, 0.6638, 0.08752, 0.6814, 0.07371, 0.6867, 0.1104, 0.65, 0.1051, 0.6638, 0.08752, 0.6638, 0.08228, 0.65, 0.119, 0.6867, 0.1051, 0.6814, 0.1051, 0.6638, 0.119, 0.6585, 0.08228, 0.6952, 0.08752, 0.6814, 0.1051, 0.6814, 0.1104, 0.6952, 0.07371, 0.8421, 0.08752, 0.8473, 0.08752, 0.865, 0.07371, 0.8702, 0.08228, 0.8788, 0.08752, 0.865, 0.1051, 0.865, 0.1104, 0.8788, 0.119, 0.8702, 0.1051, 0.865, 0.1051, 0.8473, 0.119, 0.8421, 0.1104, 0.8335, 0.1051, 0.8473, 0.08752, 0.8473, 0.08228, 0.8335, 0.1051, 0.865, 0.08752, 0.865, 0.08752, 0.8473, 0.1051, 0.8473, 0.1051, 0.6638, 0.1051, 0.6814, 0.08752, 0.6814, 0.08752, 0.6638, 0.119, 0.7784, 0.1051, 0.7732, 0.1051, 0.7556, 0.119, 0.7503, 0.1104, 0.7418, 0.1051, 0.7556, 0.08752, 0.7556, 0.08228, 0.7418, 0.07371, 0.7503, 0.08752, 0.7556, 0.08752, 0.7732, 0.07371, 0.7784, 0.1051, 0.7556, 0.1051, 0.7732, 0.08752, 0.7732, 0.08752, 0.7556, 0.119, 0.6585, 0.1328, 0.6638, 0.1328, 0.6814, 0.119, 0.6867, 0.1275, 0.6952, 0.1328, 0.6814, 0.1504, 0.6814, 0.1556, 0.6952, 0.1642, 0.6867, 0.1504, 0.6814, 0.1504, 0.6638, 0.1642, 0.6585, 0.1556, 0.65, 0.1504, 0.6638, 0.1328, 0.6638, 0.1275, 0.65, 0.1504, 0.6814, 0.1328, 0.6814, 0.1328, 0.6638, 0.1504, 0.6638, 0.1282, 0.9706, 0.1334, 0.9568, 0.151, 0.9568, 0.1563, 0.9706, 0.1649, 0.962, 0.151, 0.9568, 0.151, 0.9391, 0.1649, 0.9339, 0.1563, 0.9253, 0.151, 0.9391, 0.1334, 0.9391, 0.1282, 0.9253, 0.1196, 0.9339, 0.1334, 0.9391, 0.1334, 0.9568, 0.1196, 0.962, 0.151, 0.9391, 0.151, 0.9568, 0.1334, 0.9568, 0.1334, 0.9391, 0.1649, 0.825, 0.151, 0.8197, 0.151, 0.8021, 0.1649, 0.7969, 0.1563, 0.7883, 0.151, 0.8021, 0.1334, 0.8021, 0.1282, 0.7883, 0.1196, 0.7969, 0.1334, 0.8021, 0.1334, 0.8197, 0.1196, 0.825, 0.1282, 0.8335, 0.1334, 0.8197, 0.151, 0.8197, 0.1563, 0.8335, 0.1334, 0.8021, 0.151, 0.8021, 0.151, 0.8197, 0.1334, 0.8197, 0.03639, 0.787, 0.04163, 0.7732, 0.05926, 0.7732, 0.0645, 0.787, 0.07307, 0.7784, 0.05926, 0.7732, 0.05926, 0.7556, 0.07307, 0.7503, 0.0645, 0.7418, 0.05926, 0.7556, 0.04163, 0.7556, 0.03639, 0.7418, 0.02782, 0.7503, 0.04163, 0.7556, 0.04163, 0.7732, 0.02782, 0.7784, 0.05926, 0.7556, 0.05926, 0.7732, 0.04163, 0.7732, 0.04163, 0.7556, 0.02782, 0.9339, 0.04163, 0.9391, 0.04163, 0.9568, 0.02782, 0.962, 0.07307, 0.8702, 0.05926, 0.865, 0.05926, 0.8473, 0.07307, 0.8421, 0.03639, 0.8788, 0.04163, 0.865, 0.05926, 0.865, 0.0645, 0.8788, 0.02782, 0.8421, 0.04163, 0.8473, 0.04163, 0.865, 0.02782, 0.8702, 0.0645, 0.8335, 0.05926, 0.8473, 0.04163, 0.8473, 0.03639, 0.8335, 0.04163, 0.865, 0.04163, 0.8473, 0.05926, 0.8473, 0.05926, 0.865, 0.03639, 0.9706, 0.04163, 0.9568, 0.05926, 0.9568, 0.0645, 0.9706, 0.07307, 0.962, 0.05926, 0.9568, 0.05926, 0.9391, 0.07307, 0.9339, 0.0645, 0.9253, 0.05926, 0.9391, 0.04163, 0.9391, 0.03639, 0.9253, 0.05926, 0.9568, 0.04163, 0.9568, 0.04163, 0.9391, 0.05926, 0.9391, 0.03639, 0.7411, 0.04163, 0.7273, 0.05926, 0.7273, 0.0645, 0.7411, 0.07307, 0.7325, 0.05926, 0.7273, 0.05926, 0.7097, 0.07307, 0.7044, 0.0645, 0.6959, 0.05926, 0.7097, 0.04163, 0.7097, 0.03639, 0.6959, 0.02782, 0.7044, 0.04163, 0.7097, 0.04163, 0.7273, 0.02782, 0.7325, 0.05926, 0.7097, 0.05926, 0.7273, 0.04163, 0.7273, 0.04163, 0.7097, 0.07307, 0.6867, 0.05926, 0.6814, 0.05926, 0.6638, 0.07307, 0.6585, 0.0645, 0.65, 0.05926, 0.6638, 0.04163, 0.6638, 0.03639, 0.65, 0.02782, 0.6585, 0.04163, 0.6638, 0.04163, 0.6814, 0.02782, 0.6867, 0.03639, 0.6952, 0.04163, 0.6814, 0.05926, 0.6814, 0.0645, 0.6952, 0.04163, 0.6638, 0.05926, 0.6638, 0.05926, 0.6814, 0.04163, 0.6814, 0.1645, 0.7325, 0.1507, 0.7273, 0.1507, 0.7096, 0.1645, 0.7044, 0.156, 0.6958, 0.1507, 0.7096, 0.1331, 0.7096, 0.1279, 0.6958, 0.1193, 0.7044, 0.1331, 0.7096, 0.1331, 0.7273, 0.1193, 0.7325, 0.1279, 0.7411, 0.1331, 0.7273, 0.1507, 0.7273, 0.156, 0.7411, 0.1331, 0.7096, 0.1507, 0.7096, 0.1507, 0.7273, 0.1331, 0.7273, 0.08228, 0.8329, 0.08752, 0.8191, 0.1051, 0.8191, 0.1104, 0.8329, 0.119, 0.8243, 0.1051, 0.8191, 0.1051, 0.8015, 0.119, 0.7962, 0.1104, 0.7876, 0.1051, 0.8015, 0.08752, 0.8015, 0.08228, 0.7876, 0.07371, 0.7962, 0.08752, 0.8015, 0.08752, 0.8191, 0.07371, 0.8243, 0.1051, 0.8015, 0.1051, 0.8191, 0.08752, 0.8191, 0.08752, 0.8015, 0.0645, 0.7876, 0.05926, 0.8015, 0.04163, 0.8015, 0.03639, 0.7876, 0.02782, 0.7962, 0.04163, 0.8015, 0.04163, 0.8191, 0.02782, 0.8243, 0.03639, 0.8329, 0.04163, 0.8191, 0.05926, 0.8191, 0.0645, 0.8329, 0.07307, 0.8243, 0.05926, 0.8191, 0.05926, 0.8015, 0.07307, 0.7962, 0.04163, 0.8191, 0.04163, 0.8015, 0.05926, 0.8015, 0.05926, 0.8191, 0.119, 0.6408, 0.1051, 0.6355, 0.1051, 0.6179, 0.119, 0.6127, 0.1104, 0.6041, 0.1051, 0.6179, 0.08752, 0.6179, 0.08228, 0.6041, 0.07371, 0.6127, 0.08752, 0.6179, 0.08752, 0.6355, 0.07371, 0.6408, 0.08228, 0.6493, 0.08752, 0.6355, 0.1051, 0.6355, 0.1104, 0.6493, 0.08752, 0.6179, 0.1051, 0.6179, 0.1051, 0.6355, 0.08752, 0.6355, 0.1196, 0.888, 0.1334, 0.8932, 0.1334, 0.9109, 0.1196, 0.9161, 0.1282, 0.9247, 0.1334, 0.9109, 0.151, 0.9109, 0.1563, 0.9247, 0.1649, 0.9161, 0.151, 0.9109, 0.151, 0.8932, 0.1649, 0.888, 0.1563, 0.8794, 0.151, 0.8932, 0.1334, 0.8932, 0.1282, 0.8794, 0.151, 0.9109, 0.1334, 0.9109, 0.1334, 0.8932, 0.151, 0.8932, 0.08228, 0.9247, 0.08752, 0.9109, 0.1051, 0.9109, 0.1104, 0.9247, 0.119, 0.9161, 0.1051, 0.9109, 0.1051, 0.8932, 0.119, 0.888, 0.1104, 0.8794, 0.1051, 0.8932, 0.08752, 0.8932, 0.08228, 0.8794, 0.07371, 0.888, 0.08752, 0.8932, 0.08752, 0.9109, 0.07371, 0.9161, 0.1051, 0.8932, 0.1051, 0.9109, 0.08752, 0.9109, 0.08752, 0.8932, 0.1282, 0.7883, 0.1334, 0.7745, 0.151, 0.7745, 0.1563, 0.7883, 0.1649, 0.7797, 0.151, 0.7745, 0.151, 0.7568, 0.1649, 0.7516, 0.1563, 0.743, 0.151, 0.7568, 0.1334, 0.7568, 0.1282, 0.743, 0.1196, 0.7516, 0.1334, 0.7568, 0.1334, 0.7745, 0.1196, 0.7797, 0.151, 0.7568, 0.151, 0.7745, 0.1334, 0.7745, 0.1334, 0.7568, 0.08228, 0.7411, 0.08752, 0.7273, 0.1051, 0.7273, 0.1104, 0.7411, 0.119, 0.7325, 0.1051, 0.7273, 0.1051, 0.7097, 0.119, 0.7044, 0.1104, 0.6959, 0.1051, 0.7097, 0.08752, 0.7097, 0.08228, 0.6959, 0.07371, 0.7044, 0.08752, 0.7097, 0.08752, 0.7273, 0.07371, 0.7325, 0.1051, 0.7097, 0.1051, 0.7273, 0.08752, 0.7273, 0.08752, 0.7097, 0.4542, 0.1365, 0.5035, 0.1365, 0.5035, 0.1537, 0.4542, 0.1537, 0.3721, 0.9469, 0.3665, 0.9605, 0.3529, 0.9661, 0.3187, 0.9582, 0.3523, 0.9449, 0.3667, 0.9117, 0.3534, 0.8781, 0.3202, 0.8638, 0.3529, 0.8559, 0.3665, 0.8615, 0.3721, 0.8751, 0.5729, 0.1365, 0.5729, 0.1537, 0.5236, 0.1537, 0.5236, 0.1365, 0.6424, 0.1537, 0.5931, 0.1537, 0.5931, 0.1365, 0.6424, 0.1365, 0.6626, 0.1365, 0.6626, 0.1537, 0.6525, 0.1537, 0.6525, 0.1365, 0.6525, 0.1365, 0.6525, 0.1537, 0.6424, 0.1537, 0.6424, 0.1365, 0.5729, 0.1537, 0.5729, 0.1365, 0.583, 0.1365, 0.583, 0.1537, 0.583, 0.1537, 0.583, 0.1365, 0.5931, 0.1365, 0.5931, 0.1537, 0.7118, 0.1537, 0.7118, 0.1365, 0.7219, 0.1365, 0.7219, 0.1537, 0.7219, 0.1537, 0.7219, 0.1365, 0.732, 0.1365, 0.732, 0.1537, 0.5236, 0.1365, 0.5236, 0.1537, 0.5136, 0.1537, 0.5136, 0.1365, 0.5136, 0.1365, 0.5136, 0.1537, 0.5035, 0.1537, 0.5035, 0.1365, 0.6626, 0.1537, 0.6626, 0.1365, 0.7118, 0.1365, 0.7118, 0.1537, 0.5286, 0.1193, 0.5286, 0.136, 0.5038, 0.136, 0.5038, 0.1193, 0.6031, 0.1192, 0.6031, 0.1359, 0.5783, 0.1359, 0.5783, 0.1192, 0.6279, 0.1192, 0.6279, 0.1359, 0.6031, 0.1359, 0.6031, 0.1192, 0.5038, 0.1193, 0.5038, 0.136, 0.479, 0.136, 0.479, 0.1193, 0.3529, 0.8559, 0.3202, 0.8638, 0.2866, 0.877, 0.2722, 0.9102, 0.2855, 0.9438, 0.3187, 0.9582, 0.3529, 0.9661, 0.2811, 0.9661, 0.2675, 0.9605, 0.2619, 0.9469, 0.2619, 0.8751, 0.2675, 0.8615, 0.2811, 0.8559, 0.6527, 0.1193, 0.6527, 0.136, 0.6279, 0.1359, 0.6279, 0.1192, 0.5535, 0.1193, 0.5534, 0.136, 0.5286, 0.136, 0.5286, 0.1193, 0.7119, 0.3921, 0.6757, 0.3921, 0.6502, 0.3666, 0.6502, 0.3304, 0.6757, 0.3049, 0.7119, 0.3049, 0.7375, 0.3304, 0.7375, 0.3666, 0.5783, 0.1192, 0.5783, 0.1359, 0.5534, 0.136, 0.5535, 0.1193, 0.479, 0.1193, 0.479, 0.136, 0.4542, 0.1359, 0.4542, 0.1192, 0.6976, 0.08784, 0.72, 0.08802, 0.7189, 0.09348, 0.6976, 0.09349, 0.6976, 0.09349, 0.7189, 0.09348, 0.7202, 0.09878, 0.6977, 0.09962, 0.5246, 0.05645, 0.5241, 0.03354, 0.5299, 0.03343, 0.5304, 0.05633, 0.5304, 0.05633, 0.5299, 0.03343, 0.5357, 0.03331, 0.5362, 0.05622, 0.6279, 0.05437, 0.6274, 0.03147, 0.6332, 0.03135, 0.6337, 0.05426, 0.72, 0.08802, 0.7247, 0.08392, 0.7308, 0.0838, 0.7358, 0.08727, 0.7378, 0.09301, 0.736, 0.09883, 0.7312, 0.1025, 0.7251, 0.1026, 0.7202, 0.09878, 0.7189, 0.09348, 0.6337, 0.05426, 0.6332, 0.03135, 0.639, 0.03123, 0.6395, 0.05414, 0.6395, 0.05414, 0.639, 0.03123, 0.6448, 0.03112, 0.6453, 0.05402, 0.6795, 0.05334, 0.679, 0.03043, 0.7047, 0.04145, 0.7049, 0.05283, 0.6448, 0.03112, 0.679, 0.03043, 0.6795, 0.05334, 0.6453, 0.05402, 0.7085, 0.007596, 0.7047, 0.04145, 0.679, 0.03043, 0.7029, 0.005925, 0.737, 0.05218, 0.7049, 0.05283, 0.7047, 0.04145, 0.7365, 0.02927, 0.6936, 0.08451, 0.6795, 0.05334, 0.7049, 0.05283, 0.6994, 0.0844, 0.471, 0.05753, 0.4705, 0.03462, 0.4962, 0.04564, 0.4964, 0.05701, 0.4423, 0.03519, 0.4705, 0.03462, 0.471, 0.05753, 0.4428, 0.05809, 0.4943, 0.01525, 0.4962, 0.04564, 0.4705, 0.03462, 0.4889, 0.01325, 0.5246, 0.05645, 0.4964, 0.05701, 0.4962, 0.04564, 0.5241, 0.03354, 0.4813, 0.08373, 0.471, 0.05753, 0.4964, 0.05701, 0.4871, 0.08362, 0.5682, 0.05557, 0.5678, 0.03267, 0.5934, 0.04369, 0.5937, 0.05506, 0.5357, 0.03331, 0.5678, 0.03267, 0.5682, 0.05557, 0.5362, 0.05622, 0.5903, 0.007704, 0.5934, 0.04369, 0.5678, 0.03267, 0.5849, 0.0056, 0.6279, 0.05437, 0.5937, 0.05506, 0.5934, 0.04369, 0.6274, 0.03147, 0.575, 0.0869, 0.5682, 0.05557, 0.5937, 0.05506, 0.5808, 0.08678])
me_cube_001.materials.append(mat_terminal_hull)
me_cube_001.materials.append(mat_terminal_hull_darker)
me_cube_001.materials.append(mat_terminal_screen)
me_cube_001.materials.append(mat_keyboard)
me_cube_001.materials.append(mat_black)
me_cube_001.materials.append(mat_white)
me_cube_001.materials.append(mat_texture)
me_cube_001.use_remesh_fix_poles = True
me_cube_001.use_remesh_preserve_attributes = False
me_cube_001.use_mirror_vertex_groups = False
me_cube_001.update()

# ---- objects
ob_terminal = bpy.data.objects.new('Terminal', me_cube_001)

# ---- transforms, parenting, visibility, modifiers, constraints
ob_terminal.location = (0.0, 0.0, 0.0)
ob_terminal.lineart.crease_threshold = 0.0

# ---- collection membership
col_collection.objects.link(ob_terminal)

# ---- scene / render settings (as saved in the file)
scene.frame_start = 1; scene.frame_end = 250; scene.frame_set(1)
scene.render.engine = 'CYCLES'
scene.cycles.use_denoising = False
scene.cycles.samples = 128
scene.cycles.sampling_pattern = 'TABULATED_SOBOL'
scene.cycles.use_adaptive_sampling = False
scene.cycles.use_light_tree = False
scene.cycles.bake_type = 'DIFFUSE'
scene.view_settings.view_transform = 'Filmic'
bpy.context.view_layer.update()

# ---- added for rendering (the .blend has no active camera and no usable light): camera, sun
cam_auto = bpy.data.cameras.new('AutoCamera')
cam_auto.lens = 50.0
cam_auto.sensor_width = 36.0
cam_auto.clip_end = 1000.0
ob_auto_camera = bpy.data.objects.new('AutoCamera', cam_auto)
scene.collection.objects.link(ob_auto_camera)
ob_auto_camera.location = (4.92812, -6.24885, 3.85055)
ob_auto_camera.rotation_euler = (1.09748, -7.21219e-08, 0.694738)
scene.camera = ob_auto_camera
light_auto_sun = bpy.data.lights.new('AutoSun', 'SUN')
light_auto_sun.energy = 3.0
light_auto_sun.angle = 0.0523599
ob_auto_sun = bpy.data.objects.new('AutoSun', light_auto_sun)
scene.collection.objects.link(ob_auto_sun)
ob_auto_sun.rotation_euler = (0.872665, 0.174533, 0.523599)
bpy.context.view_layer.update()
